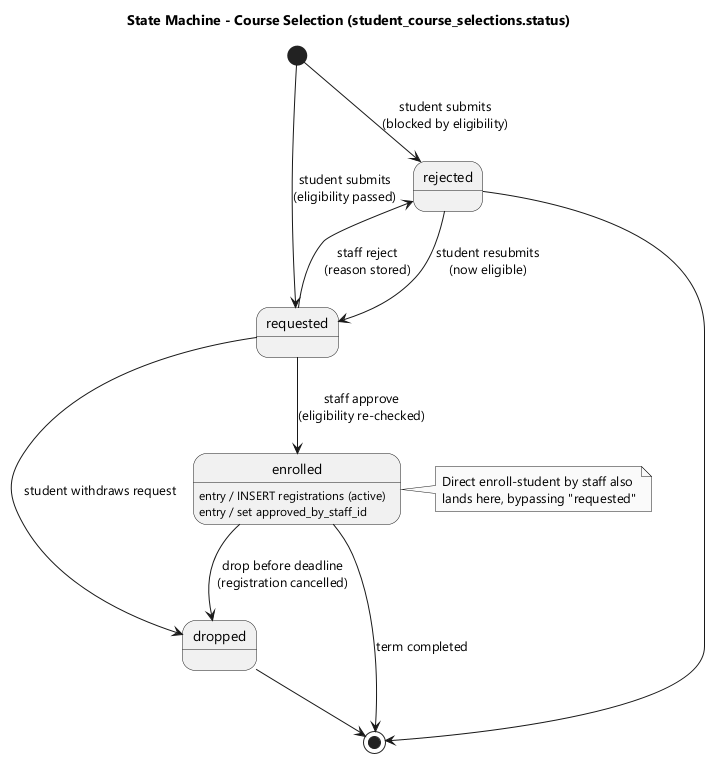

The diagram above was rendered by PlantUML. Its source (embedded in the PNG):
@startuml
' State Diagram - Student Course Selection lifecycle
skinparam monochrome true
skinparam shadowing false
skinparam defaultFontName "Segoe UI"
title State Machine - Course Selection (student_course_selections.status)

[*] --> requested : student submits\n(eligibility passed)
[*] --> rejected : student submits\n(blocked by eligibility)

requested --> enrolled : staff approve\n(eligibility re-checked)
requested --> rejected : staff reject\n(reason stored)
requested --> dropped : student withdraws request

rejected --> requested : student resubmits\n(now eligible)

enrolled --> dropped : drop before deadline\n(registration cancelled)

state enrolled {
  enrolled : entry / INSERT registrations (active)
  enrolled : entry / set approved_by_staff_id
}

dropped --> [*]
enrolled --> [*] : term completed
rejected --> [*]

note right of enrolled
  Direct enroll-student by staff also
  lands here, bypassing "requested"
end note
@enduml